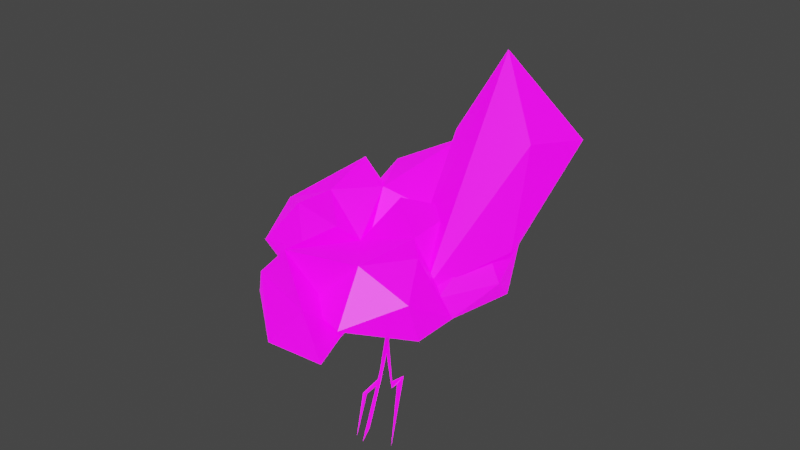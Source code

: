 # Source: lightning-spell.blend  (saved by Blender 3.3.6; exported with 4.5.12 LTS)
import bpy
from mathutils import Matrix  # noqa: F401  (used for matrix-valued properties, if any)

bpy.ops.wm.read_factory_settings(use_empty=True)
scene = bpy.context.scene
scene.name = 'Scene'

# ---- collections
col_collection = bpy.data.collections.new('Collection'); scene.collection.children.link(col_collection)

# ---- images (referenced by path relative to the original .blend; pixels are not part of the script)
import os
ASSET_DIR = os.environ.get("B2B_ASSET_DIR", "")  # directory of the original .blend (textures are referenced by path, not embedded)
HERE = os.path.dirname(os.path.abspath(__file__))  # packed textures are extracted next to this script under _unpacked/

def load_image(name, relpath, width, height, colorspace="sRGB"):
    """Load a texture the original file referenced (path relative to the .blend, or extracted next to this script)."""
    p = next((c for c in (os.path.join(HERE, relpath), os.path.join(ASSET_DIR, relpath)) if relpath and os.path.exists(c)), "")
    if p:
        img = bpy.data.images.load(p, check_existing=True)
        img.name = name
    else:  # same state as the original file: an image datablock whose file is absent (Cycles renders it pink)
        img = bpy.data.images.new(name, width, height)
        img.source = "FILE"
        img.filepath = "//" + (relpath or name)
    img.colorspace_settings.name = colorspace
    return img
img_palette_color_png_001 = load_image('palette_color.png.001', 'palette_color.png', 1024, 1024, 'sRGB')
img_palette_emission_png_001 = load_image('palette_emission.png.001', 'palette_emission.png', 1024, 1024, 'sRGB')

# ---- materials (node trees are filled in below, after node groups)
mat_material_001 = bpy.data.materials.new('Material.001')
mat_material_001.use_transparent_shadow = False

# ---- material node trees
mat_material_001.use_nodes = True; mat_material_001.node_tree.nodes.clear()
_N = mat_material_001.node_tree.nodes; _L = mat_material_001.node_tree.links
n0 = _N.new('ShaderNodeBsdfPrincipled'); n0.name = 'Principled BSDF'; n0.location = (10, 300)
n0.distribution = 'GGX'
n0.subsurface_method = 'RANDOM_WALK_SKIN'
n0.inputs[3].default_value = 1.45
n0.inputs[4].default_value = 0.9
n0.inputs[28].default_value = 1.0
n1 = _N.new('ShaderNodeOutputMaterial'); n1.name = 'Material Output'; n1.location = (300, 300)
n2 = _N.new('ShaderNodeTexImage'); n2.name = 'Image Texture'; n2.location = (-509, 232)
n2.image = img_palette_color_png_001
n2.interpolation = 'Closest'
n3 = _N.new('ShaderNodeTexImage'); n3.name = 'Image Texture.001'; n3.location = (-540, -77)
n3.image = img_palette_emission_png_001
n3.interpolation = 'Closest'
_L.new(n0.outputs[0], n1.inputs[0])
_L.new(n2.outputs[0], n0.inputs[0])
_L.new(n3.outputs[0], n0.inputs[27])
n1.is_active_output = True

# ---- world
world_world = bpy.data.worlds.new('World'); scene.world = world_world
world_world.use_nodes = True; world_world.node_tree.nodes.clear()
_N = world_world.node_tree.nodes; _L = world_world.node_tree.links
n0 = _N.new('ShaderNodeOutputWorld'); n0.name = 'World Output'; n0.location = (300, 300)
n1 = _N.new('ShaderNodeBackground'); n1.name = 'Background'; n1.location = (10, 300)
n1.inputs[0].default_value = (0.05088, 0.05088, 0.05088, 1.0)
_L.new(n1.outputs[0], n0.inputs[0])
n0.is_active_output = True
world_world.color = (0.05088, 0.05088, 0.05088)
world_world.use_sun_shadow = False
world_world.sun_shadow_jitter_overblur = 0.0

# ---- meshes
me_icosphere_003 = bpy.data.meshes.new('Icosphere.003')
me_icosphere_003.from_pydata([(-0.7383, 5.875, 2.04), (-0.105, 5.063, 3.067), (-1.091, 4.433, 2.877), (-1.73, 5.762, 2.813), (-1.065, 6.873, 2.459), (0.3414, 5.482, 3.108), (-0.7306, 3.978, 4.108), (-1.534, 4.836, 4.134), (-1.535, 6.256, 3.711), (-0.6537, 7.221, 3.373), (0.1336, 5.399, 3.903), (-0.7531, 5.301, 4.695), (-1.121, 5.45, 3.842), (-1.735, 4.048, 3.456), (-2.332, 5.142, 3.978), (-1.457, 5.739, 4.743), (-1.409, 3.159, 4.018), (-2.665, 3.67, 4.246), (-2.375, 4.352, 5.003), (-1.361, 4.722, 5.269), (-0.3584, 4.079, 4.995), (-1.869, 3.192, 5.042), (-1.035, 4.194, 4.669), (-1.133, 4.468, 3.635), (0.04112, 3.985, 4.585), (-0.02363, 4.658, 3.822), (-0.4271, 4.029, 3.421), (-0.6276, 3.303, 5.981), (-1.369, 4.098, 5.872), (-1.76, 3.261, 5.703), (-0.7161, 2.895, 5.06), (-0.3439, 3.967, 5.827), (-1.902, 3.986, 4.371), (1.068, 4.343, 5.555), (0.7879, 3.78, 5.072), (0.2522, 2.182, 4.935), (1.048, 3.299, 6.558), (0.7935, 2.361, 5.627), (1.996, 2.76, 5.297), (-1.075, 2.328, 5.906), (0.07522, 1.681, 5.775), (1.069, 1.61, 6.143), (-0.02842, 3.549, 4.323), (0.1071, 2.928, 7.281), (1.925, 3.121, 5.992), (1.534, 3.962, 5.842), (0.3247, 2.436, 6.332), (1.181, 2.193, 6.346), (1.952, 3.475, 4.61), (1.226, 3.258, 4.518), (0.3028, 1.512, 6.681), (-0.6929, 2.546, 6.591), (0.8341, 2.168, 6.975), (1.454, 7.345, 3.893), (1.936, 5.415, 3.756), (0.8305, 4.844, 3.109), (0.4975, 6.643, 5.264), (1.406, 7.911, 6.343), (2.697, 7.315, 4.823), (1.441, 4.392, 4.18), (0.5784, 4.81, 4.798), (2.353, 6.573, 5.721), (2.323, 5.002, 4.529), (1.445, 3.623, 5.036), (1.185, 5.291, 4.98), (0.05908, 5.038, 3.904), (0.08045, 5.077, 5.155), (0.03572, 4.067, 3.385), (-0.6256, 4.354, 4.114), (0.9883, 3.668, 3.775), (1.735, 3.637, 4.984), (2.237, 4.458, 4.239), (1.731, 5.091, 4.714), (2.055, 4.526, 3.476), (-0.7734, 4.734, 3.373), (-0.7983, 3.672, 2.619), (-0.6354, 3.839, 2.666), (-0.7538, 1.327, 1.019), (-0.6709, 2.88, 2.048), (-0.6424, 2.224, 1.61), (-0.7918, 1.858, 1.7), (-0.7194, 1.465, 1.518), (-0.6953, 2.262, 1.022), (-0.8447, 3.512, 2.578), (-0.6577, 2.436, 1.005), (-0.7229, 1.234, -0.1534), (-0.708, 3.648, 2.589), (-0.6548, 2.259, 1.712), (-0.7757, 1.844, 1.779), (-0.6592, 1.028, 1.377), (-0.7736, 0.9997, 0.8906), (-0.5576, 2.603, 1.059), (-0.7312, 2.374, 1.095), (-0.6869, 2.177, 1.64), (-0.6814, 2.99, 2.106), (-0.7565, 3.648, 2.641), (-0.7025, 1.316, 1.029), (-0.6189, 2.889, 2.039), (-0.74, 1.868, 1.691), (-0.6148, 2.412, 1.026), (-0.6595, 3.631, 2.604), (-0.7239, 1.854, 1.77), (-0.6886, 2.355, 1.112), (-0.6357, 2.165, 1.651), (-0.6293, 2.999, 2.097)], [(22, 20)], [(0, 1, 2), (1, 0, 5), (0, 2, 3), (0, 3, 4), (0, 4, 5), (1, 5, 10), (2, 1, 6), (3, 2, 7), (4, 3, 8), (5, 4, 9), (1, 10, 6), (2, 6, 7), (3, 7, 8), (4, 8, 9), (5, 9, 10), (6, 10, 11), (8, 7, 11), (9, 8, 11), (10, 9, 11), (12, 6, 13), (6, 12, 11), (12, 13, 14), (12, 14, 15), (12, 15, 11), (6, 11, 20), (13, 6, 16), (14, 13, 17), (15, 14, 18), (11, 15, 19), (6, 20, 16), (13, 16, 17), (14, 17, 18), (15, 18, 19), (11, 19, 20), (16, 20, 21), (17, 16, 21), (18, 17, 21), (22, 23, 6), (23, 25, 26), (27, 43, 31), (6, 23, 26), (24, 6, 26), (25, 24, 26), (27, 28, 29), (28, 27, 31), (27, 29, 30), (28, 31, 19), (29, 28, 18), (30, 29, 21), (28, 19, 18), (29, 18, 21), (31, 20, 19), (18, 19, 32), (30, 21, 32), (20, 30, 32), (36, 45, 33), (33, 20, 36), (34, 36, 37), (42, 34, 35), (36, 20, 43), (34, 37, 35), (42, 35, 30), (20, 31, 43), (35, 37, 30), (37, 43, 30), (36, 44, 45), (44, 36, 47), (36, 46, 47), (44, 47, 38), (47, 46, 37), (44, 38, 48), (47, 37, 38), (48, 38, 49), (37, 34, 49), (38, 37, 49), (50, 51, 39), (50, 39, 40), (50, 40, 41), (50, 41, 52), (39, 51, 27), (40, 39, 30), (41, 40, 35), (52, 41, 37), (51, 43, 27), (39, 27, 30), (40, 30, 35), (41, 35, 37), (52, 37, 43), (20, 42, 30), (36, 43, 37), (45, 44, 48), (45, 48, 33), (33, 48, 49), (51, 50, 52), (51, 52, 43), (53, 54, 55), (54, 53, 58), (53, 55, 56), (53, 56, 57), (53, 57, 58), (54, 58, 62), (55, 54, 59), (56, 55, 60), (58, 57, 61), (54, 62, 59), (56, 60, 57), (58, 61, 62), (59, 62, 63), (57, 60, 63), (61, 57, 63), (62, 61, 63), (64, 55, 65), (55, 64, 63), (64, 65, 66), (64, 66, 33), (64, 33, 63), (65, 55, 67), (66, 65, 68), (33, 66, 20), (55, 69, 67), (65, 67, 68), (66, 68, 20), (67, 69, 42), (68, 67, 42), (20, 68, 42), (69, 34, 42), (70, 71, 72), (71, 70, 48), (70, 72, 34), (70, 34, 49), (70, 49, 48), (71, 48, 73), (72, 71, 54), (49, 34, 55), (48, 49, 69), (71, 73, 54), (49, 69, 34), (49, 55, 69), (48, 69, 73), (54, 73, 55), (73, 69, 55), (74, 83, 86, 87, 88, 89, 81, 80, 93, 90, 77, 79, 78, 82, 84, 85, 91, 92, 94, 76, 75), (74, 95, 76, 104, 102, 91, 85, 99, 82, 97, 79, 96, 90, 103, 98, 81, 89, 101, 87, 100, 83), (89, 88, 101), (82, 78, 97), (94, 92, 102, 104), (90, 93, 103), (74, 75, 95), (84, 82, 99), (75, 76, 95), (92, 91, 102), (85, 84, 99), (79, 77, 96), (86, 83, 100), (77, 90, 96), (87, 86, 100), (78, 79, 97), (93, 80, 98, 103), (88, 87, 101), (80, 81, 98), (76, 94, 104)])
_uv = me_icosphere_003.uv_layers.new(name='UVMap')
_uv.uv.foreach_set('vector', [0.3927, 0.9597, 0.3927, 0.9597, 0.3927, 0.9597, 0.3927, 0.9597, 0.3927, 0.9597, 0.3927, 0.9597, 0.3927, 0.9597, 0.3927, 0.9597, 0.3927, 0.9597, 0.3927, 0.9597, 0.3927, 0.9597, 0.3927, 0.9597, 0.3927, 0.9597, 0.3927, 0.9597, 0.3927, 0.9597, 0.3927, 0.9597, 0.3927, 0.9597, 0.3927, 0.9597, 0.3927, 0.9597, 0.3927, 0.9597, 0.3927, 0.9597, 0.3927, 0.9597, 0.3927, 0.9597, 0.3927, 0.9597, 0.3927, 0.9597, 0.3927, 0.9597, 0.3927, 0.9597, 0.3927, 0.9597, 0.3927, 0.9597, 0.3927, 0.9597, 0.3927, 0.9597, 0.3927, 0.9597, 0.3927, 0.9597, 0.3927, 0.9597, 0.3927, 0.9597, 0.3927, 0.9597, 0.3927, 0.9597, 0.3927, 0.9597, 0.3927, 0.9597, 0.3927, 0.9597, 0.3927, 0.9597, 0.3927, 0.9597, 0.3927, 0.9597, 0.3927, 0.9597, 0.3927, 0.9597, 0.3927, 0.9597, 0.3927, 0.9597, 0.3927, 0.9597, 0.3927, 0.9597, 0.3927, 0.9597, 0.3927, 0.9597, 0.3927, 0.9597, 0.3927, 0.9597, 0.3927, 0.9597, 0.3927, 0.9597, 0.3927, 0.9597, 0.3927, 0.9597, 0.3927, 0.9597, 0.3927, 0.9597, 0.3927, 0.9597, 0.3927, 0.9597, 0.3927, 0.9597, 0.3927, 0.9597, 0.3927, 0.9597, 0.3927, 0.9597, 0.3927, 0.9597, 0.3927, 0.9597, 0.3927, 0.9597, 0.3927, 0.9597, 0.3927, 0.9597, 0.3927, 0.9597, 0.3927, 0.9597, 0.3927, 0.9597, 0.3927, 0.9597, 0.3927, 0.9597, 0.3927, 0.9597, 0.3927, 0.9597, 0.3927, 0.9597, 0.3927, 0.9597, 0.3927, 0.9597, 0.3927, 0.9597, 0.3927, 0.9597, 0.3927, 0.9597, 0.3927, 0.9597, 0.3927, 0.9597, 0.3927, 0.9597, 0.3927, 0.9597, 0.3927, 0.9597, 0.3927, 0.9597, 0.3927, 0.9597, 0.3927, 0.9597, 0.3927, 0.9597, 0.3927, 0.9597, 0.3927, 0.9597, 0.3927, 0.9597, 0.3927, 0.9597, 0.3927, 0.9597, 0.3927, 0.9597, 0.3927, 0.9597, 0.3927, 0.9597, 0.3927, 0.9597, 0.3927, 0.9597, 0.3927, 0.9597, 0.3927, 0.9597, 0.3927, 0.9597, 0.3927, 0.9597, 0.3927, 0.9597, 0.3927, 0.9597, 0.3927, 0.9597, 0.3927, 0.9597, 0.3927, 0.9597, 0.3927, 0.9597, 0.3927, 0.9597, 0.3927, 0.9597, 0.3927, 0.9597, 0.3927, 0.9597, 0.3927, 0.9597, 0.3927, 0.9597, 0.3927, 0.9597, 0.3927, 0.9597, 0.3927, 0.9597, 0.3927, 0.9597, 0.3927, 0.9597, 0.3927, 0.9597, 0.3927, 0.9597, 0.3927, 0.9597, 0.3927, 0.9597, 0.3927, 0.9597, 0.3927, 0.9597, 0.3927, 0.9597, 0.3927, 0.9597, 0.3927, 0.9597, 0.3927, 0.9597, 0.3927, 0.9597, 0.3927, 0.9597, 0.3927, 0.9597, 0.3927, 0.9597, 0.3927, 0.9597, 0.3927, 0.9597, 0.3927, 0.9597, 0.3927, 0.9597, 0.3927, 0.9597, 0.3927, 0.9597, 0.3927, 0.9597, 0.3927, 0.9597, 0.3927, 0.9597, 0.3927, 0.9597, 0.3927, 0.9597, 0.3927, 0.9597, 0.3927, 0.9597, 0.3927, 0.9597, 0.3927, 0.9597, 0.3927, 0.9597, 0.3927, 0.9597, 0.3927, 0.9597, 0.3927, 0.9597, 0.3927, 0.9597, 0.3927, 0.9597, 0.3927, 0.9597, 0.3927, 0.9597, 0.3927, 0.9597, 0.3927, 0.9597, 0.3927, 0.9597, 0.3927, 0.9597, 0.3927, 0.9597, 0.3927, 0.9597, 0.3927, 0.9597, 0.3927, 0.9597, 0.3927, 0.9597, 0.3927, 0.9597, 0.3927, 0.9597, 0.3927, 0.9597, 0.3927, 0.9597, 0.3927, 0.9597, 0.3927, 0.9597, 0.3927, 0.9597, 0.3927, 0.9597, 0.3927, 0.9597, 0.3927, 0.9597, 0.3927, 0.9597, 0.3927, 0.9597, 0.3927, 0.9597, 0.3927, 0.9597, 0.3927, 0.9597, 0.3927, 0.9597, 0.3927, 0.9597, 0.3927, 0.9597, 0.3927, 0.9597, 0.3927, 0.9597, 0.3927, 0.9597, 0.3927, 0.9597, 0.3927, 0.9597, 0.3927, 0.9597, 0.3927, 0.9597, 0.3927, 0.9597, 0.3927, 0.9597, 0.3927, 0.9597, 0.3927, 0.9597, 0.3927, 0.9597, 0.3927, 0.9597, 0.3927, 0.9597, 0.3927, 0.9597, 0.3927, 0.9597, 0.3927, 0.9597, 0.3927, 0.9597, 0.3927, 0.9597, 0.3927, 0.9597, 0.3927, 0.9597, 0.3927, 0.9597, 0.3927, 0.9597, 0.3927, 0.9597, 0.3927, 0.9597, 0.3927, 0.9597, 0.3927, 0.9597, 0.3927, 0.9597, 0.3927, 0.9597, 0.3927, 0.9597, 0.3927, 0.9597, 0.3927, 0.9597, 0.3927, 0.9597, 0.3927, 0.9597, 0.3927, 0.9597, 0.3927, 0.9597, 0.3927, 0.9597, 0.3927, 0.9597, 0.3927, 0.9597, 0.3927, 0.9597, 0.3927, 0.9597, 0.3927, 0.9597, 0.3927, 0.9597, 0.3927, 0.9597, 0.3927, 0.9597, 0.3927, 0.9597, 0.3927, 0.9597, 0.3927, 0.9597, 0.3927, 0.9597, 0.3927, 0.9597, 0.3927, 0.9597, 0.3927, 0.9597, 0.3927, 0.9597, 0.3927, 0.9597, 0.3927, 0.9597, 0.3927, 0.9597, 0.3927, 0.9597, 0.3927, 0.9597, 0.3927, 0.9597, 0.3927, 0.9597, 0.3927, 0.9597, 0.3927, 0.9597, 0.3927, 0.9597, 0.3927, 0.9597, 0.3927, 0.9597, 0.3927, 0.9597, 0.3927, 0.9597, 0.3927, 0.9597, 0.3927, 0.9597, 0.3927, 0.9597, 0.3927, 0.9597, 0.3927, 0.9597, 0.3927, 0.9597, 0.3927, 0.9597, 0.3927, 0.9597, 0.3927, 0.9597, 0.3927, 0.9597, 0.3927, 0.9597, 0.3927, 0.9597, 0.3927, 0.9597, 0.3927, 0.9597, 0.3927, 0.9597, 0.3927, 0.9597, 0.3927, 0.9597, 0.3927, 0.9597, 0.3927, 0.9597, 0.3927, 0.9597, 0.3927, 0.9597, 0.3927, 0.9597, 0.3927, 0.9597, 0.3927, 0.9597, 0.3927, 0.9597, 0.3927, 0.9597, 0.3927, 0.9597, 0.3927, 0.9597, 0.3927, 0.9597, 0.3927, 0.9597, 0.3927, 0.9597, 0.3927, 0.9597, 0.3927, 0.9597, 0.3927, 0.9597, 0.3927, 0.9597, 0.3927, 0.9597, 0.3927, 0.9597, 0.3927, 0.9597, 0.3927, 0.9597, 0.3927, 0.9597, 0.3927, 0.9597, 0.3927, 0.9597, 0.3927, 0.9597, 0.3927, 0.9597, 0.3927, 0.9597, 0.3927, 0.9597, 0.3927, 0.9597, 0.3927, 0.9597, 0.3927, 0.9597, 0.3927, 0.9597, 0.3927, 0.9597, 0.3927, 0.9597, 0.3927, 0.9597, 0.3927, 0.9597, 0.3927, 0.9597, 0.3927, 0.9597, 0.3927, 0.9597, 0.3927, 0.9597, 0.3927, 0.9597, 0.3927, 0.9597, 0.3927, 0.9597, 0.3927, 0.9597, 0.3927, 0.9597, 0.3927, 0.9597, 0.3927, 0.9597, 0.3927, 0.9597, 0.3927, 0.9597, 0.3927, 0.9597, 0.3927, 0.9597, 0.3927, 0.9597, 0.3927, 0.9597, 0.3927, 0.9597, 0.3927, 0.9597, 0.3927, 0.9597, 0.3927, 0.9597, 0.3927, 0.9597, 0.3927, 0.9597, 0.3927, 0.9597, 0.3927, 0.9597, 0.3927, 0.9597, 0.3927, 0.9597, 0.3927, 0.9597, 0.3927, 0.9597, 0.3927, 0.9597, 0.3927, 0.9597, 0.3927, 0.9597, 0.3927, 0.9597, 0.3927, 0.9597, 0.3927, 0.9597, 0.3927, 0.9597, 0.3927, 0.9597, 0.3927, 0.9597, 0.3927, 0.9597, 0.3927, 0.9597, 0.3927, 0.9597, 0.3927, 0.9597, 0.3927, 0.9597, 0.3927, 0.9597, 0.3927, 0.9597, 0.3927, 0.9597, 0.3927, 0.9597, 0.3927, 0.9597, 0.3927, 0.9597, 0.3927, 0.9597, 0.3927, 0.9597, 0.3927, 0.9597, 0.3927, 0.9597, 0.3927, 0.9597, 0.3927, 0.9597, 0.3927, 0.9597, 0.3927, 0.9597, 0.3927, 0.9597, 0.3927, 0.9597, 0.3927, 0.9597, 0.3927, 0.9597, 0.3927, 0.9597, 0.3927, 0.9597, 0.3927, 0.9597, 0.3927, 0.9597, 0.3927, 0.9597, 0.3927, 0.9597, 0.3927, 0.9597, 0.3927, 0.9597, 0.3927, 0.9597, 0.3927, 0.9597, 0.3927, 0.9597, 0.3927, 0.9597, 0.3927, 0.9597, 0.3927, 0.9597, 0.3927, 0.9597, 0.3927, 0.9597, 0.3927, 0.9597, 0.3927, 0.9597, 0.3927, 0.9597, 0.3927, 0.9597, 0.3927, 0.9597, 0.3927, 0.9597, 0.3927, 0.9597, 0.3927, 0.9597, 0.3927, 0.9597, 0.3927, 0.9597, 0.3927, 0.9597, 0.3927, 0.9597, 0.3927, 0.9597, 0.3927, 0.9597, 0.3927, 0.9597, 0.3927, 0.9597, 0.3927, 0.9597, 0.3927, 0.9597, 0.3927, 0.9597, 0.3927, 0.9597, 0.3927, 0.9597, 0.3927, 0.9597, 0.3927, 0.9597, 0.3927, 0.9597, 0.3927, 0.9597, 0.3927, 0.9597, 0.3927, 0.9597, 0.3927, 0.9597, 0.3927, 0.9597, 0.3927, 0.9597, 0.3927, 0.9597, 0.3927, 0.9597, 0.3927, 0.9597, 0.3927, 0.9597, 0.3927, 0.9597, 0.3927, 0.9597, 0.3927, 0.9597, 0.3927, 0.9597, 0.3937, 0.6693, 0.3937, 0.6693, 0.3937, 0.6693, 0.3937, 0.6693, 0.3937, 0.6693, 0.3937, 0.6693, 0.3937, 0.6693, 0.3937, 0.6693, 0.3937, 0.6693, 0.3937, 0.6693, 0.3937, 0.6693, 0.3937, 0.6693, 0.3937, 0.6693, 0.3937, 0.6693, 0.3937, 0.6693, 0.3937, 0.6693, 0.3937, 0.6693, 0.3937, 0.6693, 0.3937, 0.6693, 0.3937, 0.6693, 0.3937, 0.6693, 0.3937, 0.6693, 0.3937, 0.6693, 0.3937, 0.6693, 0.3937, 0.6693, 0.3937, 0.6693, 0.3937, 0.6693, 0.3937, 0.6693, 0.3937, 0.6693, 0.3937, 0.6693, 0.3937, 0.6693, 0.3937, 0.6693, 0.3937, 0.6693, 0.3937, 0.6693, 0.3937, 0.6693, 0.3937, 0.6693, 0.3937, 0.6693, 0.3937, 0.6693, 0.3937, 0.6693, 0.3937, 0.6693, 0.3937, 0.6693, 0.3937, 0.6693, 0.3937, 0.6693, 0.3937, 0.6693, 0.3937, 0.6693, 0.3937, 0.6693, 0.3937, 0.6693, 0.3937, 0.6693, 0.3937, 0.6693, 0.3937, 0.6693, 0.3937, 0.6693, 0.3937, 0.6693, 0.3937, 0.6693, 0.3937, 0.6693, 0.3937, 0.6693, 0.3937, 0.6693, 0.3937, 0.6693, 0.3937, 0.6693, 0.3937, 0.6693, 0.3937, 0.6693, 0.3937, 0.6693, 0.3937, 0.6693, 0.3937, 0.6693, 0.3937, 0.6693, 0.3937, 0.6693, 0.3937, 0.6693, 0.3937, 0.6693, 0.3937, 0.6693, 0.3937, 0.6693, 0.3937, 0.6693, 0.3937, 0.6693, 0.3937, 0.6693, 0.3937, 0.6693, 0.3937, 0.6693, 0.3937, 0.6693, 0.3937, 0.6693, 0.3937, 0.6693, 0.3937, 0.6693, 0.3937, 0.6693, 0.3937, 0.6693, 0.3937, 0.6693, 0.3937, 0.6693, 0.3937, 0.6693, 0.3937, 0.6693, 0.3937, 0.6693, 0.3937, 0.6693, 0.3937, 0.6693, 0.3937, 0.6693, 0.3937, 0.6693, 0.3937, 0.6693, 0.3937, 0.6693, 0.3937, 0.6693, 0.3937, 0.6693, 0.3937, 0.6693, 0.3937, 0.6693, 0.3937, 0.6693, 0.3937, 0.6693, 0.3937, 0.6693])
me_icosphere_003.materials.append(mat_material_001)
me_icosphere_003.update()
arm_armature = bpy.data.armatures.new('Armature')  # bones are not reproduced

# ---- objects
ob_icosphere = bpy.data.objects.new('Icosphere', me_icosphere_003)
ob_armature = bpy.data.objects.new('Armature', arm_armature)

# ---- transforms, parenting, visibility, modifiers, constraints
ob_icosphere.parent = ob_armature
ob_icosphere.location = (0.0, 0.0, -7.451e-09)
ob_icosphere.rotation_euler = (0.7245, 1.472e-16, 5.577e-17)
_vg = ob_icosphere.vertex_groups.new(name='lightning_1')
_vg.add([74, 75, 76, 77, 78, 79, 80, 81, 82, 83, 84, 85, 86, 87, 88, 89, 90, 91, 92, 93, 94, 95, 96, 97, 98, 99, 100, 101, 102, 103, 104], 1.0, 'REPLACE')
_vg = ob_icosphere.vertex_groups.new(name='cloud')
_vg.add([0, 1, 2, 3, 4, 5, 6, 7, 8, 9, 10, 11, 12, 13, 14, 15, 16, 17, 18, 19, 20, 21, 22, 23, 24, 25, 26, 27, 28, 29, 30, 31, 32, 33, 34, 35, 36, 37, 38, 39, 40, 41, 42, 43, 44, 45, 46, 47, 48, 49, 50, 51, 52, 53, 54, 55, 56, 57, 58, 59, 60, 61, 62, 63, 64, 65, 66, 67, 68, 69, 70, 71, 72, 73], 1.0, 'REPLACE')
_m = ob_icosphere.modifiers.new('Armature', 'ARMATURE')
_m.object = ob_armature
ob_armature.location = (0.0, 0.0, 0.0)
ob_armature.show_in_front = True

# ---- collection membership
col_collection.objects.link(ob_icosphere)
col_collection.objects.link(ob_armature)

# ---- scene / render settings (as saved in the file)
scene.frame_start = 0; scene.frame_end = 47; scene.frame_set(15)
scene.render.engine = 'BLENDER_EEVEE_NEXT'
scene.cycles.sampling_pattern = 'TABULATED_SOBOL'
scene.cycles.use_light_tree = False
scene.view_settings.view_transform = 'Filmic'
bpy.context.view_layer.update()

# ---- added for rendering (the .blend has no active camera and no usable light): camera, sun
cam_auto = bpy.data.cameras.new('AutoCamera')
cam_auto.lens = 50.0
cam_auto.sensor_width = 36.0
cam_auto.clip_end = 1000.0
ob_auto_camera = bpy.data.objects.new('AutoCamera', cam_auto)
scene.collection.objects.link(ob_auto_camera)
ob_auto_camera.location = (11.8561, -13.7688, 16.0841)
ob_auto_camera.rotation_euler = (1.09748, -7.21219e-08, 0.694738)
scene.camera = ob_auto_camera
light_auto_sun = bpy.data.lights.new('AutoSun', 'SUN')
light_auto_sun.energy = 3.0
light_auto_sun.angle = 0.0523599
ob_auto_sun = bpy.data.objects.new('AutoSun', light_auto_sun)
scene.collection.objects.link(ob_auto_sun)
ob_auto_sun.rotation_euler = (0.872665, 0.174533, 0.523599)
bpy.context.view_layer.update()
